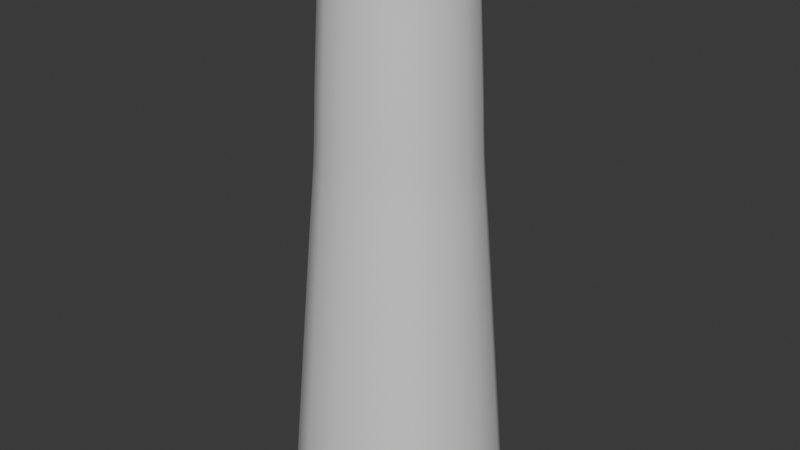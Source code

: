# Source: BoatFishWhirl2.blend  (saved by Blender 5.0.118; exported with 4.5.12 LTS)
import bpy
from mathutils import Matrix  # noqa: F401  (used for matrix-valued properties, if any)

bpy.ops.wm.read_factory_settings(use_empty=True)
scene = bpy.context.scene
scene.name = 'Scene'

# ---- collections
col_collection = bpy.data.collections.new('Collection'); scene.collection.children.link(col_collection)

# ---- materials (node trees are filled in below, after node groups)
mat_material = bpy.data.materials.new('Material')
mat_material_001 = bpy.data.materials.new('Material.001')

# ---- material node trees
mat_material.use_nodes = True; mat_material.node_tree.nodes.clear()
_N = mat_material.node_tree.nodes; _L = mat_material.node_tree.links
n0 = _N.new('ShaderNodeBsdfPrincipled'); n0.name = 'Principled BSDF'; n0.location = (-200, 100)
n1 = _N.new('ShaderNodeOutputMaterial'); n1.name = 'Material Output'; n1.location = (200, 100)
_L.new(n0.outputs[0], n1.inputs[0])
n1.is_active_output = True
mat_material_001.use_nodes = True; mat_material_001.node_tree.nodes.clear()
_N = mat_material_001.node_tree.nodes; _L = mat_material_001.node_tree.links
n0 = _N.new('ShaderNodeBsdfPrincipled'); n0.name = 'Principled BSDF'; n0.location = (-200, 100)
n1 = _N.new('ShaderNodeOutputMaterial'); n1.name = 'Material Output'; n1.location = (200, 100)
_L.new(n0.outputs[0], n1.inputs[0])
n1.is_active_output = True

# ---- world
world_world = bpy.data.worlds.new('World'); scene.world = world_world
world_world.use_nodes = True; world_world.node_tree.nodes.clear()
_N = world_world.node_tree.nodes; _L = world_world.node_tree.links
n0 = _N.new('ShaderNodeOutputWorld'); n0.name = 'World Output'; n0.location = (300, 300)
n1 = _N.new('ShaderNodeBackground'); n1.name = 'Background'; n1.location = (10, 300)
n1.inputs[0].default_value = (0.05088, 0.05088, 0.05088, 1.0)
_L.new(n1.outputs[0], n0.inputs[0])
n0.is_active_output = True
world_world.color = (0.05088, 0.05088, 0.05088)
world_world.sun_shadow_jitter_overblur = 0.0

# ---- meshes
me_cube_006 = bpy.data.meshes.new('Cube.006')
me_cube_006.from_pydata([(-0.1417, -0.1417, -0.6202), (-0.08898, -0.08898, 0.0908), (-0.1417, 0.1417, -0.6202), (-0.08898, 0.08898, 0.0908), (0.1417, -0.1417, -0.6202), (0.08898, -0.08898, 0.0908), (0.1417, 0.1417, -0.6202), (0.08898, 0.08898, 0.0908), (-0.09222, -0.09222, 0.01191), (-0.09222, 0.09222, 0.01191), (0.09222, 0.09222, 0.01191), (0.09222, -0.09222, 0.01191), (-0.09787, 0.09787, -0.08065), (0.09787, 0.09787, -0.08065), (0.09787, -0.09787, -0.08065), (-0.09787, -0.09787, -0.08065), (-0.1011, 0.1011, -0.1382), (0.1011, 0.1011, -0.1382), (0.1011, -0.1011, -0.1382), (-0.1011, -0.1011, -0.1382), (-0.1104, 0.1104, -0.2638), (0.1104, 0.1104, -0.2638), (0.1104, -0.1104, -0.2638), (-0.1104, -0.1104, -0.2638), (-0.1037, -0.1037, -0.2032), (-0.1037, 0.1037, -0.2032), (0.1037, 0.1037, -0.2032), (0.1037, -0.1037, -0.2032), (-0.1385, 0.1385, -0.5832), (0.1385, 0.1385, -0.5832), (0.1385, -0.1385, -0.5832), (-0.1385, -0.1385, -0.5832)], [], [(8, 1, 3, 9), (9, 3, 7, 10), (25, 16, 17, 26), (7, 3, 1, 5), (14, 11, 8, 15), (13, 10, 11, 14), (15, 8, 9, 12), (12, 9, 10, 13), (19, 15, 12, 16), (16, 12, 13, 17), (18, 14, 15, 19), (17, 13, 14, 18), (27, 18, 19, 24), (26, 17, 18, 27), (10, 7, 5, 11), (11, 5, 1, 8), (24, 19, 16, 25), (31, 23, 20, 28), (29, 21, 22, 30), (30, 22, 23, 31), (28, 20, 21, 29), (23, 24, 25, 20), (21, 26, 27, 22), (22, 27, 24, 23), (20, 25, 26, 21), (2, 28, 29, 6), (4, 30, 31, 0), (6, 29, 30, 4), (0, 31, 28, 2)])
me_cube_006.polygons.foreach_set('use_smooth', [True] * 29)
_k = {(0, 2): 1.0, (1, 3): 1.0, (4, 6): 1.0, (5, 7): 1.0, (2, 6): 1.0, (3, 7): 1.0, (0, 4): 1.0, (1, 5): 1.0}
me_cube_006.attributes.new('crease_edge', 'FLOAT', 'EDGE').data.foreach_set('value', [_k.get((min(e.vertices), max(e.vertices)), 0.0) for e in me_cube_006.edges])
_uv = me_cube_006.uv_layers.new(name='UVMap')
_uv.uv.foreach_set('vector', [0.9251, 0.806, 0.916, 0.9058, 0.708, 0.91, 0.7125, 0.8102, 0.7125, 0.8102, 0.708, 0.91, 0.5, 0.9142, 0.4998, 0.8145, 0.7247, 0.5379, 0.721, 0.6201, 0.4995, 0.6244, 0.4994, 0.5424, 0.5, 0.9142, 0.5004, 1.19, 0.3053, 1.194, 0.292, 0.9184, 0.2815, 0.7017, 0.2872, 0.8188, 0.07452, 0.823, 0.06342, 0.706, 0.4996, 0.6973, 0.4998, 0.8145, 0.2872, 0.8188, 0.2815, 0.7017, 0.9359, 0.6886, 0.9251, 0.806, 0.7125, 0.8102, 0.7177, 0.693, 0.7177, 0.693, 0.7125, 0.8102, 0.4998, 0.8145, 0.4996, 0.6973, 0.9425, 0.6157, 0.9359, 0.6886, 0.7177, 0.693, 0.721, 0.6201, 0.721, 0.6201, 0.7177, 0.693, 0.4996, 0.6973, 0.4995, 0.6244, 0.278, 0.6288, 0.2815, 0.7017, 0.06342, 0.706, 0.05652, 0.6332, 0.4995, 0.6244, 0.4996, 0.6973, 0.2815, 0.7017, 0.278, 0.6288, 0.2741, 0.5468, 0.278, 0.6288, 0.05652, 0.6332, 0.04874, 0.5513, 0.4994, 0.5424, 0.4995, 0.6244, 0.278, 0.6288, 0.2741, 0.5468, 0.4998, 0.8145, 0.5, 0.9142, 0.292, 0.9184, 0.2872, 0.8188, 0.2872, 0.8188, 0.292, 0.9184, 0.08397, 0.9225, 0.07452, 0.823, 0.95, 0.5335, 0.9425, 0.6157, 0.721, 0.6201, 0.7247, 0.5379, 0.9942, 0.04944, 0.9571, 0.4561, 0.7282, 0.4606, 0.7464, 0.05424, 0.4986, 0.05904, 0.4993, 0.4651, 0.2703, 0.4696, 0.2508, 0.06384, 0.2508, 0.06384, 0.2703, 0.4696, 0.04142, 0.4741, 0.002945, 0.06865, 0.7464, 0.05424, 0.7282, 0.4606, 0.4993, 0.4651, 0.4986, 0.05904, 0.9571, 0.4561, 0.95, 0.5335, 0.7247, 0.5379, 0.7282, 0.4606, 0.4993, 0.4651, 0.4994, 0.5424, 0.2741, 0.5468, 0.2703, 0.4696, 0.2703, 0.4696, 0.2741, 0.5468, 0.04874, 0.5513, 0.04142, 0.4741, 0.7282, 0.4606, 0.7247, 0.5379, 0.4994, 0.5424, 0.4993, 0.4651, 0.7485, 0.007155, 0.7464, 0.05424, 0.4986, 0.05904, 0.4985, 0.01199, 0.2485, 0.01683, 0.2508, 0.06384, 0.002945, 0.06865, -0.001513, 0.02166, 0.4985, 0.01199, 0.4986, 0.05904, 0.2508, 0.06384, 0.2485, 0.01683, 0.9985, 0.002319, 0.9942, 0.04944, 0.7464, 0.05424, 0.7485, 0.007155])
me_cube_006.materials.append(mat_material)
me_cube_006.materials.append(mat_material_001)
me_cube_006.update()
arm_armature = bpy.data.armatures.new('Armature')  # bones are not reproduced

# ---- objects
ob_fishwhirl2 = bpy.data.objects.new('FishWhirl2', me_cube_006)
ob_whirlarmature = bpy.data.objects.new('WhirlArmature', arm_armature)

# ---- transforms, parenting, visibility, modifiers, constraints
ob_fishwhirl2.parent = ob_whirlarmature
ob_fishwhirl2.location = (0.0, 0.0, 0.0)
_vg = ob_fishwhirl2.vertex_groups.new(name='Bone')
_vg = ob_fishwhirl2.vertex_groups.new(name='Bone.001')
for _i, _w in zip([1, 3, 5, 7, 8, 9, 10, 11, 12, 13, 14, 15, 16, 17, 18, 19, 20, 23, 24, 25, 26, 27], [0.8888, 0.8833, 0.8592, 0.8496, 0.7791, 0.7686, 0.7392, 0.7457, 0.5737, 0.5521, 0.5562, 0.5813, 0.3286, 0.3137, 0.3023, 0.3238, 0.0007647, 0.0002015, 0.09703, 0.1136, 0.07583, 0.06757]): _vg.add([_i], _w, 'REPLACE')
_vg = ob_fishwhirl2.vertex_groups.new(name='Bone.002')
for _i, _w in zip([7, 8, 9, 10, 11, 12, 13, 14, 15, 16, 17, 18, 19, 20, 21, 22, 23, 24, 25, 26, 27], [0.0, 0.03132, 0.02939, 0.03815, 0.02804, 0.2638, 0.2718, 0.2564, 0.2618, 0.4477, 0.4626, 0.4844, 0.4592, 0.204, 0.2181, 0.1703, 0.1743, 0.4335, 0.4257, 0.4399, 0.4656]): _vg.add([_i], _w, 'REPLACE')
_vg = ob_fishwhirl2.vertex_groups.new(name='Bone.003')
for _i, _w in zip([0, 2, 4, 6, 12, 13, 14, 15, 16, 17, 18, 19, 20, 21, 22, 23, 24, 25, 26, 27, 28, 29, 30, 31], [0.03231, 0.03231, 0.03231, 0.03231, 0.0002701, 0.0, 0.0003292, 0.0003149, 0.04667, 0.04109, 0.04685, 0.05048, 0.3355, 0.3324, 0.3061, 0.3111, 0.2426, 0.2335, 0.2192, 0.2559, 0.07234, 0.07539, 0.07948, 0.08065]): _vg.add([_i], _w, 'REPLACE')
_vg = ob_fishwhirl2.vertex_groups.new(name='Bone.004')
for _i, _w in zip([0, 2, 4, 6, 20, 21, 22, 23, 24, 25, 26, 27, 28, 29, 30, 31], [0.9112, 0.9083, 0.9059, 0.9109, 0.1033, 0.1196, 0.1304, 0.1105, 0.0, 0.0, 0.0, 0.0, 0.6629, 0.6715, 0.6506, 0.6524]): _vg.add([_i], _w, 'REPLACE')
_m = ob_fishwhirl2.modifiers.new('Subdivision', 'SUBSURF')
_m.levels = 2
_m = ob_fishwhirl2.modifiers.new('Armature', 'ARMATURE')
_m.object = ob_whirlarmature
ob_whirlarmature.location = (0.0, 0.0, 0.0)
ob_whirlarmature.show_in_front = True

# ---- collection membership
col_collection.objects.link(ob_fishwhirl2)
col_collection.objects.link(ob_whirlarmature)

# ---- scene / render settings (as saved in the file)
scene.frame_start = 1; scene.frame_end = 250; scene.frame_set(113)
scene.render.engine = 'BLENDER_EEVEE_NEXT'
scene.render.bake_bias = 0.0
scene.render.bake_samples = 0
bpy.context.view_layer.update()

# ---- added for rendering (the .blend has no active camera and no usable light): camera, sun
cam_auto = bpy.data.cameras.new('AutoCamera')
cam_auto.lens = 50.0
cam_auto.sensor_width = 36.0
cam_auto.clip_end = 1000.0
ob_auto_camera = bpy.data.objects.new('AutoCamera', cam_auto)
scene.collection.objects.link(ob_auto_camera)
ob_auto_camera.location = (0.740496, -0.888595, 0.309223)
ob_auto_camera.rotation_euler = (1.09748, -7.21219e-08, 0.694738)
scene.camera = ob_auto_camera
light_auto_sun = bpy.data.lights.new('AutoSun', 'SUN')
light_auto_sun.energy = 3.0
light_auto_sun.angle = 0.0523599
ob_auto_sun = bpy.data.objects.new('AutoSun', light_auto_sun)
scene.collection.objects.link(ob_auto_sun)
ob_auto_sun.rotation_euler = (0.872665, 0.174533, 0.523599)
bpy.context.view_layer.update()
